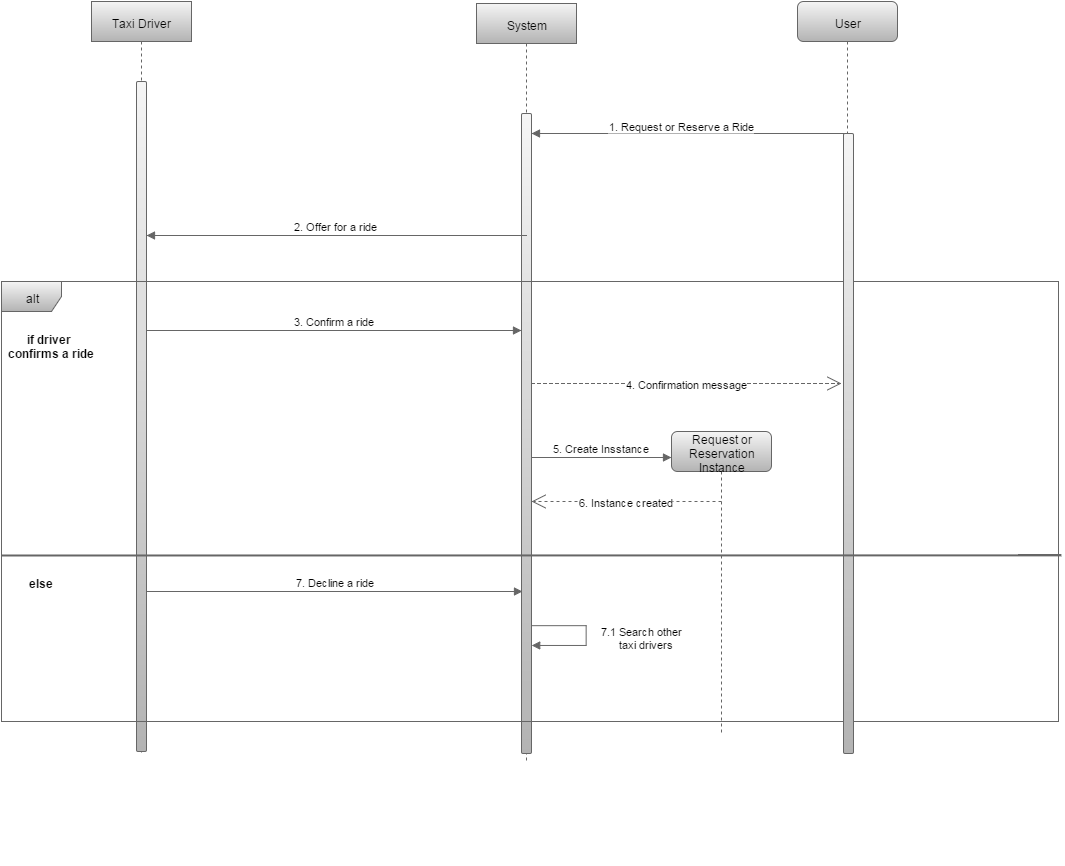

The diagram above was exported from draw.io. Its source (the exported page's mxGraphModel, read from the mxfile embedded in the PNG):
<mxGraphModel dx="1420" dy="713" grid="1" gridSize="10" guides="1" tooltips="1" connect="1" arrows="1" fold="1" page="1" pageScale="1" pageWidth="826" pageHeight="1169" background="#ffffff" math="0">
  <root>
    <mxCell id="0" />
    <mxCell id="1" parent="0" />
    <mxCell id="42" value="User" style="shape=umlLifeline;perimeter=lifelinePerimeter;whiteSpace=wrap;html=1;container=1;collapsible=0;recursiveResize=0;rounded=1;glass=0;strokeWidth=1;fontSize=12;plain-gray" parent="1" vertex="1">
      <mxGeometry x="826" y="46" width="100" height="754" as="geometry" />
    </mxCell>
    <mxCell id="17" value="if driver&amp;nbsp;&lt;div&gt;confirms a ride&lt;/div&gt;" style="text;html=1;align=center;fontStyle=1;verticalAlign=middle;spacingLeft=3;spacingRight=3;strokeColor=none;rotatable=0;points=[[0,0.5],[1,0.5]];portConstraint=eastwest;" parent="1" vertex="1">
      <mxGeometry x="30" y="330" width="100" height="120" as="geometry" />
    </mxCell>
    <mxCell id="31" value="" style="group" parent="1" vertex="1" connectable="0">
      <mxGeometry x="505" y="48" width="100" height="760" as="geometry" />
    </mxCell>
    <mxCell id="6" value="System" style="shape=umlLifeline;perimeter=lifelinePerimeter;whiteSpace=wrap;html=1;container=1;collapsible=0;recursiveResize=0;plain-gray" parent="31" vertex="1">
      <mxGeometry width="100" height="760" as="geometry" />
    </mxCell>
    <mxCell id="37" value="" style="html=1;points=[];perimeter=orthogonalPerimeter;rounded=1;glass=0;strokeWidth=1;fontSize=11;plain-gray" parent="6" vertex="1">
      <mxGeometry x="45" y="110" width="10" height="640" as="geometry" />
    </mxCell>
    <mxCell id="32" value="" style="group" parent="1" vertex="1" connectable="0">
      <mxGeometry x="120" y="46" width="967" height="862" as="geometry" />
    </mxCell>
    <mxCell id="5" value="Taxi Driver" style="shape=umlLifeline;perimeter=lifelinePerimeter;whiteSpace=wrap;html=1;container=1;collapsible=0;recursiveResize=0;plain-gray" parent="32" vertex="1">
      <mxGeometry width="100" height="754" as="geometry" />
    </mxCell>
    <mxCell id="11" value="" style="html=1;points=[];perimeter=orthogonalPerimeter;" parent="5" vertex="1">
      <mxGeometry x="45" y="289" width="10" height="40" as="geometry" />
    </mxCell>
    <mxCell id="28" value="" style="html=1;points=[];perimeter=orthogonalPerimeter;rounded=1;glass=0;strokeWidth=1;fontSize=11;plain-gray" parent="5" vertex="1">
      <mxGeometry x="45" y="80" width="10" height="670" as="geometry" />
    </mxCell>
    <mxCell id="51" value="Request&amp;nbsp;&lt;span style=&quot;line-height: 1.2&quot;&gt;or&lt;/span&gt;&lt;div&gt;Reservation&lt;/div&gt;&lt;div&gt;Instance&lt;/div&gt;" style="shape=umlLifeline;perimeter=lifelinePerimeter;whiteSpace=wrap;html=1;container=1;collapsible=0;recursiveResize=0;rounded=1;glass=0;strokeWidth=1;fontSize=12;plain-gray" parent="32" vertex="1">
      <mxGeometry x="580" y="430" width="100" height="302" as="geometry" />
    </mxCell>
    <mxCell id="56" value="1. Request or Reserve a Ride" style="html=1;verticalAlign=bottom;endArrow=block;plain-gray" edge="1" parent="32">
      <mxGeometry width="80" as="geometry">
        <mxPoint x="580" y="132" as="sourcePoint" />
        <mxPoint x="440" y="132" as="targetPoint" />
        <Array as="points">
          <mxPoint x="760" y="132" />
        </Array>
        <mxPoint x="80" y="2" as="offset" />
      </mxGeometry>
    </mxCell>
    <mxCell id="15" value="alt" style="shape=umlFrame;whiteSpace=wrap;html=1;plain-gray" parent="32" vertex="1">
      <mxGeometry x="-90" y="280" width="1057" height="440" as="geometry" />
    </mxCell>
    <mxCell id="58" value="3. Confirm a ride" style="html=1;verticalAlign=bottom;endArrow=block;plain-gray" edge="1" parent="32">
      <mxGeometry x="-5" y="329" width="80" as="geometry">
        <mxPoint x="55" y="329" as="sourcePoint" />
        <mxPoint x="430" y="329" as="targetPoint" />
        <Array as="points">
          <mxPoint x="320" y="329" />
        </Array>
      </mxGeometry>
    </mxCell>
    <mxCell id="16" value="7.1 Search other&lt;div&gt;&amp;nbsp; &amp;nbsp; &amp;nbsp; taxi&amp;nbsp;&lt;span style=&quot;line-height: 1.2&quot;&gt;drivers&lt;/span&gt;&lt;/div&gt;" style="edgeStyle=orthogonalEdgeStyle;html=1;align=left;spacingLeft=2;endArrow=block;rounded=0;plain-gray" parent="32" edge="1">
      <mxGeometry x="385" y="247" as="geometry">
        <mxPoint x="440" y="623.9336870026524" as="sourcePoint" />
        <Array as="points">
          <mxPoint x="495" y="623.9336870026525" />
          <mxPoint x="495" y="643.6684350132625" />
        </Array>
        <mxPoint x="440" y="643.6684350132625" as="targetPoint" />
        <mxPoint x="65" y="2" as="offset" />
      </mxGeometry>
    </mxCell>
    <mxCell id="59" value="4. Confirmation message" style="endArrow=open;endSize=12;dashed=1;html=1;plain-gray" edge="1" parent="32" source="37">
      <mxGeometry x="437.5" y="372" width="160" as="geometry">
        <mxPoint x="680" y="382" as="sourcePoint" />
        <mxPoint x="750" y="382" as="targetPoint" />
        <Array as="points">
          <mxPoint x="668" y="382" />
        </Array>
      </mxGeometry>
    </mxCell>
    <mxCell id="63" value="" style="html=1;points=[];perimeter=orthogonalPerimeter;rounded=1;glass=0;strokeWidth=1;fontSize=11;plain-gray" vertex="1" parent="32">
      <mxGeometry x="752" y="132" width="10" height="620" as="geometry" />
    </mxCell>
    <mxCell id="64" value="" style="endArrow=none;html=1;plain-gray;strokeWidth=2;exitX=0;exitY=0.526;exitPerimeter=0;entryX=1.003;entryY=0.623;entryPerimeter=0;" edge="1" parent="32" target="15">
      <mxGeometry x="-90" y="554" width="50" height="50" as="geometry">
        <mxPoint x="-90" y="554" as="sourcePoint" />
        <mxPoint x="650" y="554" as="targetPoint" />
      </mxGeometry>
    </mxCell>
    <mxCell id="7" value="2. Offer for a ride" style="html=1;verticalAlign=bottom;endArrow=block;plain-gray;" parent="1" edge="1">
      <mxGeometry width="80" relative="1" as="geometry">
        <mxPoint x="555" y="280" as="sourcePoint" />
        <mxPoint x="175" y="280" as="targetPoint" />
        <Array as="points">
          <mxPoint x="475" y="280" />
        </Array>
      </mxGeometry>
    </mxCell>
    <mxCell id="46" value="5. Create Insstance" style="html=1;verticalAlign=bottom;endArrow=block;plain-gray" parent="1" edge="1">
      <mxGeometry x="282" y="502" width="80" as="geometry">
        <mxPoint x="560" y="502" as="sourcePoint" />
        <mxPoint x="700" y="502" as="targetPoint" />
        <Array as="points" />
      </mxGeometry>
    </mxCell>
    <mxCell id="47" value="6. Instance created" style="endArrow=open;endSize=12;dashed=1;html=1;plain-gray" parent="1" edge="1">
      <mxGeometry x="555.5" y="536" width="160" as="geometry">
        <mxPoint x="750" y="546" as="sourcePoint" />
        <mxPoint x="560" y="546" as="targetPoint" />
        <Array as="points" />
      </mxGeometry>
    </mxCell>
    <mxCell id="66" value="else" style="text;html=1;align=center;fontStyle=1;verticalAlign=middle;spacingLeft=3;spacingRight=3;strokeColor=none;rotatable=0;points=[[0,0.5],[1,0.5]];portConstraint=eastwest;" vertex="1" parent="1">
      <mxGeometry x="40" y="602" width="60" height="50" as="geometry" />
    </mxCell>
    <mxCell id="70" value="7. Decline a ride" style="html=1;verticalAlign=bottom;endArrow=block;plain-gray" edge="1" parent="1">
      <mxGeometry x="-4" y="590" width="80" as="geometry">
        <mxPoint x="176" y="636" as="sourcePoint" />
        <mxPoint x="551" y="636" as="targetPoint" />
        <Array as="points">
          <mxPoint x="441" y="636" />
        </Array>
      </mxGeometry>
    </mxCell>
  </root>
</mxGraphModel>